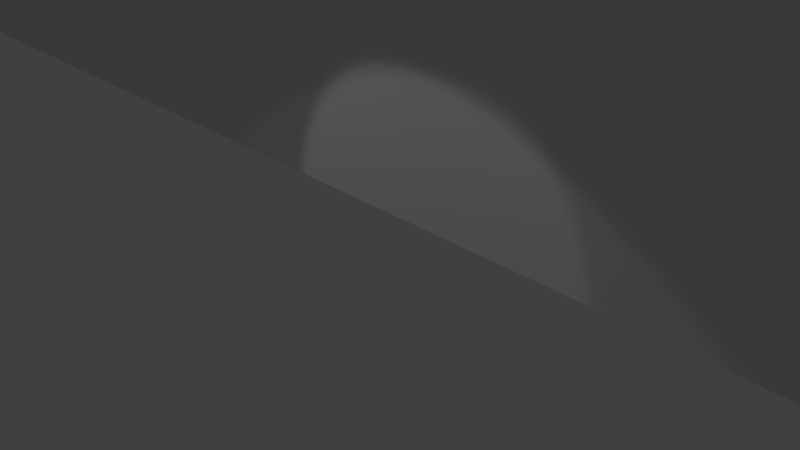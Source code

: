 # Source: End_Room_Base.blend  (saved by Blender 2.79.0; exported with 4.5.12 LTS)
import bpy
from mathutils import Matrix  # noqa: F401  (used for matrix-valued properties, if any)

bpy.ops.wm.read_factory_settings(use_empty=True)
scene = bpy.context.scene
scene.name = 'Scene'

# ---- collections
col_collection_1 = bpy.data.collections.new('Collection 1'); scene.collection.children.link(col_collection_1)

# ---- materials (node trees are filled in below, after node groups)
mat_bricks = bpy.data.materials.new('bricks')
mat_bricks.alpha_threshold = 0.0
mat_bricks.use_transparent_shadow = False
mat_bricks.roughness = 0.5

# ---- material node trees

# ---- world
world_world = bpy.data.worlds.new('World'); scene.world = world_world
world_world.color = (0.05088, 0.05088, 0.05088)
world_world.use_sun_shadow = False
world_world.sun_shadow_jitter_overblur = 0.0
world_world.cycles.sampling_method = 'MANUAL'

# ---- cameras
cam_camera = bpy.data.cameras.new('Camera')
cam_camera.clip_end = 100.0
cam_camera.lens = 35.0
cam_camera.sensor_width = 32.0
cam_camera.sensor_height = 18.0
cam_camera.ortho_scale = 7.314
cam_camera.dof.focus_distance = 0.0
cam_camera.dof.aperture_fstop = 128.0

# ---- lights
light_spot_002 = bpy.data.lights.new('Spot.002', 'SPOT')
light_spot_002.transmission_factor = 0.0
light_spot_002.energy = 50.0
light_spot_002.shadow_buffer_clip_start = 0.5
light_spot_002.shadow_soft_size = 0.1
light_spot_002.shadow_maximum_resolution = 0.006
light_spot_002.use_absolute_resolution = True
light_spot_001 = bpy.data.lights.new('Spot.001', 'SPOT')
light_spot_001.transmission_factor = 0.0
light_spot_001.energy = 100.0
light_spot_001.shadow_buffer_clip_start = 0.5
light_spot_001.shadow_soft_size = 0.1
light_spot_001.shadow_maximum_resolution = 0.006
light_spot_001.use_absolute_resolution = True
light_spot = bpy.data.lights.new('Spot', 'SPOT')
light_spot.transmission_factor = 0.0
light_spot.energy = 50.0
light_spot.shadow_buffer_clip_start = 0.5
light_spot.shadow_soft_size = 0.1
light_spot.shadow_maximum_resolution = 0.006
light_spot.use_absolute_resolution = True

# ---- meshes
me_cube_001 = bpy.data.meshes.new('Cube.001')
me_cube_001.from_pydata([(-19.0, 1.0, 0.0), (-17.0, 1.0, 0.0), (-21.0, 1.0, 0.0), (-15.0, 1.0, 0.0), (-13.0, 1.0, 0.0), (-11.0, 1.0, 0.0), (-9.0, 1.0, 0.0), (-7.0, 1.0, 0.0), (-3.0, 1.0, 0.0), (-1.0, 1.0, 0.0), (9.0, 1.0, 0.0), (7.0, 1.0, 0.0), (5.0, 1.0, 0.0), (3.0, 1.0, 0.0), (-21.0, -1.0, 2.0), (-5.0, 1.0, 0.0), (11.0, 1.0, 0.0), (1.0, 1.0, 0.0), (-21.0, -1.0, 0.0), (13.0, 1.0, 0.0), (-23.0, -1.0, 2.0), (15.0, 1.0, 0.0), (17.0, 1.0, 0.0), (19.0, 1.0, 0.0), (21.0, 1.0, 0.0), (-23.0, -1.0, 0.0), (21.0, -1.0, 0.0), (23.0, -1.0, 0.0), (-21.0, 1.0, 4.0), (21.0, -1.0, 2.0), (23.0, -1.0, 2.0), (-21.0, 1.0, 12.0), (-21.0, 1.0, 2.0), (-19.0, 1.0, 2.0), (-19.0, 1.0, 12.0), (-17.0, 1.0, 2.0), (-15.0, 1.0, 2.0), (-13.0, 1.0, 2.0), (-11.0, 1.0, 2.0), (-9.0, 1.0, 2.0), (-7.0, 1.0, 2.0), (-5.0, 1.0, 2.0), (-3.0, 1.0, 2.0), (-1.0, 1.0, 2.0), (1.0, 1.0, 2.0), (3.0, 1.0, 2.0), (5.0, 1.0, 2.0), (7.0, 1.0, 2.0), (9.0, 1.0, 2.0), (11.0, 1.0, 2.0), (13.0, 1.0, 2.0), (15.0, 1.0, 2.0), (17.0, 1.0, 2.0), (19.0, 1.0, 2.0), (21.0, 1.0, 2.0), (-19.0, 1.0, 4.0), (-21.0, 1.0, 6.0), (-19.0, 1.0, 6.0), (-21.0, 1.0, 8.0), (-19.0, 1.0, 8.0), (-21.0, 1.0, 10.0), (-19.0, 1.0, 10.0), (-21.0, 1.0, 14.0), (-19.0, 1.0, 14.0), (-17.0, 1.0, 26.0), (-15.0, 1.0, 24.0), (-21.0, 1.0, 16.0), (-19.0, 1.0, 16.0), (-21.0, 1.0, 18.0), (-19.0, 1.0, 18.0), (-21.0, 1.0, 20.0), (-19.0, 1.0, 20.0), (-21.0, 1.0, 22.0), (-19.0, 1.0, 22.0), (-21.0, 1.0, 24.0), (-19.0, 1.0, 24.0), (-21.0, 1.0, 26.0), (-19.0, 1.0, 26.0), (-13.0, 1.0, 24.0), (-17.0, 1.0, 24.0), (-15.0, 1.0, 26.0), (-13.0, 1.0, 26.0), (-11.0, 1.0, 24.0), (3.0, 1.0, 26.0), (-9.0, 1.0, 24.0), (-11.0, 1.0, 26.0), (-7.0, 1.0, 24.0), (-9.0, 1.0, 26.0), (-5.0, 1.0, 24.0), (-7.0, 1.0, 26.0), (-3.0, 1.0, 24.0), (-5.0, 1.0, 26.0), (-1.0, 1.0, 24.0), (-3.0, 1.0, 26.0), (1.0, 1.0, 24.0), (-1.0, 1.0, 26.0), (-21.0, -1.0, 4.0), (1.0, 1.0, 26.0), (5.0, 1.0, 24.0), (3.0, 1.0, 24.0), (7.0, 1.0, 24.0), (5.0, 1.0, 26.0), (9.0, 1.0, 24.0), (7.0, 1.0, 26.0), (11.0, 1.0, 24.0), (9.0, 1.0, 26.0), (13.0, 1.0, 24.0), (11.0, 1.0, 26.0), (15.0, 1.0, 24.0), (13.0, 1.0, 26.0), (17.0, 1.0, 24.0), (15.0, 1.0, 26.0), (19.0, 1.0, 24.0), (17.0, 1.0, 26.0), (21.0, 1.0, 24.0), (19.0, 1.0, 26.0), (-23.0, -1.0, 4.0), (21.0, 1.0, 26.0), (19.0, 1.0, 4.0), (21.0, 1.0, 4.0), (19.0, 1.0, 6.0), (21.0, 1.0, 6.0), (19.0, 1.0, 8.0), (21.0, 1.0, 8.0), (19.0, 1.0, 10.0), (21.0, 1.0, 10.0), (19.0, 1.0, 12.0), (21.0, 1.0, 12.0), (19.0, 1.0, 14.0), (21.0, 1.0, 14.0), (19.0, 1.0, 16.0), (21.0, 1.0, 16.0), (19.0, 1.0, 18.0), (21.0, 1.0, 18.0), (19.0, 1.0, 20.0), (21.0, 1.0, 20.0), (19.0, 1.0, 22.0), (21.0, 1.0, 22.0), (21.0, -1.0, 22.0), (-23.0, -1.0, 6.0), (-21.0, -1.0, 6.0), (-23.0, -1.0, 8.0), (-21.0, -1.0, 8.0), (-23.0, -1.0, 10.0), (-21.0, -1.0, 10.0), (-23.0, -1.0, 12.0), (-21.0, -1.0, 12.0), (-23.0, -1.0, 14.0), (-21.0, -1.0, 14.0), (-23.0, -1.0, 16.0), (-21.0, -1.0, 16.0), (-23.0, -1.0, 18.0), (-21.0, -1.0, 18.0), (-23.0, -1.0, 20.0), (-21.0, -1.0, 20.0), (-23.0, -1.0, 22.0), (-21.0, -1.0, 22.0), (-23.0, -1.0, 24.0), (-21.0, -1.0, 24.0), (-23.0, -1.0, 26.0), (-21.0, -1.0, 26.0), (21.0, -1.0, 4.0), (23.0, -1.0, 4.0), (21.0, -1.0, 6.0), (23.0, -1.0, 6.0), (21.0, -1.0, 8.0), (23.0, -1.0, 8.0), (21.0, -1.0, 10.0), (23.0, -1.0, 10.0), (21.0, -1.0, 12.0), (23.0, -1.0, 12.0), (21.0, -1.0, 14.0), (23.0, -1.0, 14.0), (21.0, -1.0, 16.0), (23.0, -1.0, 16.0), (21.0, -1.0, 18.0), (23.0, -1.0, 18.0), (21.0, -1.0, 20.0), (23.0, -1.0, 20.0), (23.0, -1.0, 22.0), (21.0, -1.0, 24.0), (23.0, -1.0, 24.0), (21.0, -1.0, 26.0), (23.0, -1.0, 26.0), (-17.0, 1.0, 22.0), (13.0, 1.0, 4.0), (17.0, 1.0, 18.0), (-15.0, 1.0, 22.0), (-13.0, 1.0, 22.0), (-11.0, 1.0, 22.0), (-9.0, 1.0, 22.0), (-7.0, 1.0, 22.0), (-5.0, 1.0, 22.0), (-3.0, 1.0, 22.0), (-1.0, 1.0, 22.0), (1.0, 1.0, 22.0), (3.0, 1.0, 22.0), (5.0, 1.0, 22.0), (7.0, 1.0, 22.0), (9.0, 1.0, 22.0), (11.0, 1.0, 22.0), (13.0, 1.0, 22.0), (15.0, 1.0, 22.0), (17.0, 1.0, 22.0), (17.0, 1.0, 20.0), (17.0, 1.0, 16.0), (17.0, 1.0, 14.0), (17.0, 1.0, 12.0), (17.0, 1.0, 10.0), (17.0, 1.0, 8.0), (17.0, 1.0, 6.0), (17.0, 1.0, 4.0), (15.0, 1.0, 4.0), (11.0, 1.0, 4.0), (9.0, 1.0, 4.0), (7.0, 1.0, 4.0), (5.0, 1.0, 4.0), (3.0, 1.0, 4.0), (1.0, 1.0, 4.0), (-1.0, 1.0, 4.0), (-3.0, 1.0, 4.0), (-5.0, 1.0, 4.0), (-7.0, 1.0, 4.0), (-9.0, 1.0, 4.0), (-11.0, 1.0, 4.0), (-13.0, 1.0, 4.0), (-13.0, 1.0, 6.0), (-17.0, 1.0, 4.0), (-17.0, 1.0, 6.0), (-11.0, 1.0, 6.0), (-15.0, 1.0, 4.0), (11.0, 1.0, 6.0), (15.0, 1.0, 16.0), (-13.0, 1.0, 20.0), (-17.0, 1.0, 8.0), (-17.0, 1.0, 10.0), (-17.0, 1.0, 12.0), (-17.0, 1.0, 14.0), (-17.0, 1.0, 16.0), (-17.0, 1.0, 18.0), (-17.0, 1.0, 20.0), (-15.0, 1.0, 20.0), (-11.0, 1.0, 20.0), (-9.0, 1.0, 20.0), (-7.0, 1.0, 20.0), (-5.0, 1.0, 20.0), (-3.0, 1.0, 20.0), (-1.0, 1.0, 20.0), (1.0, 1.0, 20.0), (3.0, 1.0, 20.0), (5.0, 1.0, 20.0), (7.0, 1.0, 20.0), (9.0, 1.0, 20.0), (11.0, 1.0, 20.0), (13.0, 1.0, 20.0), (15.0, 1.0, 20.0), (15.0, 1.0, 18.0), (15.0, 1.0, 14.0), (15.0, 1.0, 12.0), (15.0, 1.0, 10.0), (15.0, 1.0, 8.0), (15.0, 1.0, 6.0), (13.0, 1.0, 6.0), (9.0, 1.0, 6.0), (7.0, 1.0, 6.0), (5.0, 1.0, 6.0), (3.0, 1.0, 6.0), (1.0, 1.0, 6.0), (-1.0, 1.0, 6.0), (-3.0, 1.0, 6.0), (-5.0, 1.0, 6.0), (-7.0, 1.0, 6.0), (-9.0, 1.0, 6.0), (-15.0, 1.0, 8.0), (-15.0, 1.0, 6.0), (-15.0, 1.0, 10.0), (-1.0, 1.0, 16.0), (-13.0, 1.0, 8.0), (11.0, 1.0, 16.0), (-11.0, 1.0, 18.0), (-15.0, 1.0, 12.0), (-15.0, 1.0, 14.0), (-15.0, 1.0, 16.0), (-15.0, 1.0, 18.0), (-13.0, 1.0, 18.0), (-9.0, 1.0, 18.0), (-7.0, 1.0, 18.0), (-5.0, 1.0, 18.0), (-3.0, 1.0, 18.0), (-1.0, 1.0, 18.0), (1.0, 1.0, 18.0), (3.0, 1.0, 18.0), (5.0, 1.0, 18.0), (7.0, 1.0, 18.0), (9.0, 1.0, 18.0), (11.0, 1.0, 18.0), (13.0, 1.0, 18.0), (13.0, 1.0, 16.0), (13.0, 1.0, 12.0), (13.0, 1.0, 14.0), (13.0, 1.0, 10.0), (13.0, 1.0, 8.0), (7.0, 1.0, 16.0), (9.0, 1.0, 16.0), (5.0, 1.0, 16.0), (1.0, 1.0, 16.0), (3.0, 1.0, 16.0), (9.0, 1.0, 8.0), (-3.0, 1.0, 16.0), (-5.0, 1.0, 16.0), (-7.0, 1.0, 16.0), (-9.0, 1.0, 16.0), (-11.0, 1.0, 16.0), (-13.0, 1.0, 16.0), (9.0, 1.0, 14.0), (11.0, 1.0, 14.0), (7.0, 1.0, 14.0), (5.0, 1.0, 14.0), (3.0, 1.0, 14.0), (1.0, 1.0, 14.0), (-1.0, 1.0, 14.0), (-3.0, 1.0, 14.0), (-5.0, 1.0, 14.0), (-7.0, 1.0, 14.0), (-9.0, 1.0, 14.0), (-11.0, 1.0, 14.0), (-13.0, 1.0, 14.0), (11.0, 1.0, 10.0), (-11.0, 1.0, 12.0), (-13.0, 1.0, 12.0), (-9.0, 1.0, 12.0), (-7.0, 1.0, 12.0), (-5.0, 1.0, 12.0), (-3.0, 1.0, 12.0), (-1.0, 1.0, 12.0), (1.0, 1.0, 12.0), (3.0, 1.0, 12.0), (5.0, 1.0, 12.0), (7.0, 1.0, 12.0), (9.0, 1.0, 12.0), (11.0, 1.0, 12.0), (11.0, 1.0, 8.0), (7.0, 1.0, 8.0), (9.0, 1.0, 10.0), (5.0, 1.0, 10.0), (7.0, 1.0, 10.0), (3.0, 1.0, 8.0), (3.0, 1.0, 10.0), (1.0, 1.0, 10.0), (-1.0, 1.0, 10.0), (-3.0, 1.0, 10.0), (-5.0, 1.0, 10.0), (-7.0, 1.0, 10.0), (-9.0, 1.0, 10.0), (-11.0, 1.0, 10.0), (-13.0, 1.0, 10.0), (5.0, 1.0, 8.0), (1.0, 1.0, 8.0), (-1.0, 1.0, 8.0), (-3.0, 1.0, 8.0), (-7.0, 1.0, 8.0), (-11.0, 1.0, 8.0), (-23.0, -1.0, 28.0), (-5.0, 1.0, 8.0), (-9.0, 1.0, 8.0), (-19.0, -1.0, 26.0), (-21.0, -1.0, 28.0), (21.0, -1.0, 28.0), (23.0, -1.0, 28.0), (-17.0, -1.0, 26.0), (-19.0, -1.0, 28.0), (-15.0, -1.0, 26.0), (-17.0, -1.0, 28.0), (-13.0, -1.0, 26.0), (-15.0, -1.0, 28.0), (-11.0, -1.0, 26.0), (-13.0, -1.0, 28.0), (-9.0, -1.0, 26.0), (-11.0, -1.0, 28.0), (-7.0, -1.0, 26.0), (-9.0, -1.0, 28.0), (-5.0, -1.0, 26.0), (-7.0, -1.0, 28.0), (-3.0, -1.0, 26.0), (-5.0, -1.0, 28.0), (-1.0, -1.0, 26.0), (-3.0, -1.0, 28.0), (1.0, -1.0, 26.0), (-1.0, -1.0, 28.0), (3.0, -1.0, 26.0), (1.0, -1.0, 28.0), (5.0, -1.0, 26.0), (3.0, -1.0, 28.0), (7.0, -1.0, 26.0), (5.0, -1.0, 28.0), (9.0, -1.0, 26.0), (7.0, -1.0, 28.0), (11.0, -1.0, 26.0), (9.0, -1.0, 28.0), (13.0, -1.0, 26.0), (11.0, -1.0, 28.0), (15.0, -1.0, 26.0), (13.0, -1.0, 28.0), (17.0, -1.0, 26.0), (15.0, -1.0, 28.0), (19.0, -1.0, 26.0), (17.0, -1.0, 28.0), (19.0, -1.0, 28.0)], [], [(18, 14, 20, 25), (27, 30, 29, 26), (0, 33, 32, 2), (1, 35, 33, 0), (3, 36, 35, 1), (4, 37, 36, 3), (5, 38, 37, 4), (6, 39, 38, 5), (7, 40, 39, 6), (15, 41, 40, 7), (8, 42, 41, 15), (9, 43, 42, 8), (17, 44, 43, 9), (13, 45, 44, 17), (12, 46, 45, 13), (11, 47, 46, 12), (10, 48, 47, 11), (16, 49, 48, 10), (19, 50, 49, 16), (21, 51, 50, 19), (22, 52, 51, 21), (23, 53, 52, 22), (24, 54, 53, 23), (33, 55, 28, 32), (55, 57, 56, 28), (57, 59, 58, 56), (59, 61, 60, 58), (34, 63, 62, 31), (63, 67, 66, 62), (67, 69, 68, 66), (69, 71, 70, 68), (71, 73, 72, 70), (73, 75, 74, 72), (75, 77, 76, 74), (61, 34, 31, 60), (79, 64, 77, 75), (78, 81, 80, 65), (82, 85, 81, 78), (84, 87, 85, 82), (86, 89, 87, 84), (88, 91, 89, 86), (90, 93, 91, 88), (92, 95, 93, 90), (94, 97, 95, 92), (65, 80, 64, 79), (99, 83, 97, 94), (98, 101, 83, 99), (100, 103, 101, 98), (102, 105, 103, 100), (104, 107, 105, 102), (106, 109, 107, 104), (108, 111, 109, 106), (110, 113, 111, 108), (112, 115, 113, 110), (114, 117, 115, 112), (54, 119, 118, 53), (119, 121, 120, 118), (121, 123, 122, 120), (123, 125, 124, 122), (125, 127, 126, 124), (127, 129, 128, 126), (129, 131, 130, 128), (131, 133, 132, 130), (133, 135, 134, 132), (135, 137, 136, 134), (137, 114, 112, 136), (14, 96, 116, 20), (96, 140, 139, 116), (140, 142, 141, 139), (142, 144, 143, 141), (144, 146, 145, 143), (146, 148, 147, 145), (148, 150, 149, 147), (150, 152, 151, 149), (152, 154, 153, 151), (154, 156, 155, 153), (156, 158, 157, 155), (158, 160, 159, 157), (30, 162, 161, 29), (162, 164, 163, 161), (164, 166, 165, 163), (166, 168, 167, 165), (168, 170, 169, 167), (170, 172, 171, 169), (172, 174, 173, 171), (174, 176, 175, 173), (176, 178, 177, 175), (178, 179, 138, 177), (179, 181, 180, 138), (181, 183, 182, 180), (18, 2, 32, 14), (14, 32, 28, 96), (96, 28, 56, 140), (140, 56, 58, 142), (142, 58, 60, 144), (144, 60, 31, 146), (146, 31, 62, 148), (148, 62, 66, 150), (150, 66, 68, 152), (152, 68, 70, 154), (154, 70, 72, 156), (156, 72, 74, 158), (158, 74, 76, 160), (26, 29, 54, 24), (29, 161, 119, 54), (161, 163, 121, 119), (163, 165, 123, 121), (165, 167, 125, 123), (167, 169, 127, 125), (169, 171, 129, 127), (171, 173, 131, 129), (173, 175, 133, 131), (175, 177, 135, 133), (177, 138, 137, 135), (138, 180, 114, 137), (180, 182, 117, 114), (184, 79, 75, 73), (187, 65, 79, 184), (188, 78, 65, 187), (189, 82, 78, 188), (190, 84, 82, 189), (191, 86, 84, 190), (192, 88, 86, 191), (193, 90, 88, 192), (194, 92, 90, 193), (195, 94, 92, 194), (196, 99, 94, 195), (197, 98, 99, 196), (198, 100, 98, 197), (199, 102, 100, 198), (200, 104, 102, 199), (201, 106, 104, 200), (202, 108, 106, 201), (203, 110, 108, 202), (136, 112, 110, 203), (134, 136, 203, 204), (132, 134, 204, 186), (130, 132, 186, 205), (128, 130, 205, 206), (126, 128, 206, 207), (124, 126, 207, 208), (122, 124, 208, 209), (120, 122, 209, 210), (118, 120, 210, 211), (53, 118, 211, 52), (52, 211, 212, 51), (51, 212, 185, 50), (50, 185, 213, 49), (49, 213, 214, 48), (48, 214, 215, 47), (47, 215, 216, 46), (46, 216, 217, 45), (45, 217, 218, 44), (44, 218, 219, 43), (43, 219, 220, 42), (42, 220, 221, 41), (41, 221, 222, 40), (40, 222, 223, 39), (39, 223, 224, 38), (38, 224, 225, 37), (224, 229, 226, 225), (37, 225, 230, 36), (36, 230, 227, 35), (35, 227, 55, 33), (227, 228, 57, 55), (228, 234, 59, 57), (234, 235, 61, 59), (235, 236, 34, 61), (236, 237, 63, 34), (237, 238, 67, 63), (238, 239, 69, 67), (239, 240, 71, 69), (240, 184, 73, 71), (241, 187, 184, 240), (233, 188, 187, 241), (242, 189, 188, 233), (243, 190, 189, 242), (244, 191, 190, 243), (245, 192, 191, 244), (246, 193, 192, 245), (247, 194, 193, 246), (248, 195, 194, 247), (249, 196, 195, 248), (250, 197, 196, 249), (251, 198, 197, 250), (252, 199, 198, 251), (253, 200, 199, 252), (254, 201, 200, 253), (255, 202, 201, 254), (204, 203, 202, 255), (186, 204, 255, 256), (205, 186, 256, 232), (206, 205, 232, 257), (207, 206, 257, 258), (208, 207, 258, 259), (209, 208, 259, 260), (210, 209, 260, 261), (211, 210, 261, 212), (212, 261, 262, 185), (185, 262, 231, 213), (213, 231, 263, 214), (214, 263, 264, 215), (215, 264, 265, 216), (216, 265, 266, 217), (217, 266, 267, 218), (218, 267, 268, 219), (219, 268, 269, 220), (220, 269, 270, 221), (221, 270, 271, 222), (222, 271, 272, 223), (223, 272, 229, 224), (225, 226, 274, 230), (226, 277, 273, 274), (230, 274, 228, 227), (274, 273, 234, 228), (273, 275, 235, 234), (275, 280, 236, 235), (280, 281, 237, 236), (281, 282, 238, 237), (282, 283, 239, 238), (283, 241, 240, 239), (284, 233, 241, 283), (279, 242, 233, 284), (285, 243, 242, 279), (286, 244, 243, 285), (287, 245, 244, 286), (288, 246, 245, 287), (289, 247, 246, 288), (290, 248, 247, 289), (291, 249, 248, 290), (292, 250, 249, 291), (293, 251, 250, 292), (294, 252, 251, 293), (295, 253, 252, 294), (296, 254, 253, 295), (297, 296, 295, 278), (232, 256, 296, 297), (257, 232, 297, 299), (258, 257, 299, 298), (259, 258, 298, 300), (260, 259, 300, 301), (261, 260, 301, 262), (256, 255, 254, 296), (278, 295, 294, 303), (303, 294, 293, 302), (302, 293, 292, 304), (306, 291, 290, 305), (305, 290, 289, 276), (276, 289, 288, 308), (308, 288, 287, 309), (309, 287, 286, 310), (310, 286, 285, 311), (311, 285, 279, 312), (312, 279, 284, 313), (313, 284, 283, 282), (304, 292, 291, 306), (299, 297, 278, 315), (315, 278, 303, 314), (314, 303, 302, 316), (316, 302, 304, 317), (317, 304, 306, 318), (318, 306, 305, 319), (319, 305, 276, 320), (320, 276, 308, 321), (321, 308, 309, 322), (322, 309, 310, 323), (323, 310, 311, 324), (324, 311, 312, 325), (325, 312, 313, 326), (326, 313, 282, 281), (329, 326, 281, 280), (328, 325, 326, 329), (330, 324, 325, 328), (331, 323, 324, 330), (332, 322, 323, 331), (333, 321, 322, 332), (334, 320, 321, 333), (335, 319, 320, 334), (336, 318, 319, 335), (337, 317, 318, 336), (338, 316, 317, 337), (339, 314, 316, 338), (340, 315, 314, 339), (298, 299, 315, 340), (301, 300, 327, 341), (341, 327, 343, 307), (307, 343, 345, 342), (345, 338, 337, 344), (344, 337, 336, 347), (347, 336, 335, 348), (348, 335, 334, 349), (349, 334, 333, 350), (350, 333, 332, 351), (351, 332, 331, 352), (352, 331, 330, 353), (353, 330, 328, 354), (354, 328, 329, 355), (355, 329, 280, 275), (343, 339, 338, 345), (327, 340, 339, 343), (300, 298, 340, 327), (262, 301, 341, 231), (231, 341, 307, 263), (263, 307, 342, 264), (264, 342, 356, 265), (265, 356, 346, 266), (266, 346, 357, 267), (267, 357, 358, 268), (268, 358, 359, 269), (270, 363, 360, 271), (271, 360, 364, 272), (272, 364, 361, 229), (229, 361, 277, 226), (361, 354, 355, 277), (277, 355, 275, 273), (364, 353, 354, 361), (360, 352, 353, 364), (359, 350, 351, 363), (358, 349, 350, 359), (357, 348, 349, 358), (346, 347, 348, 357), (356, 344, 347, 346), (342, 345, 344, 356), (363, 351, 352, 360), (269, 359, 363, 270), (160, 159, 362, 366), (183, 182, 367, 368), (365, 160, 366, 370), (369, 365, 370, 372), (371, 369, 372, 374), (373, 371, 374, 376), (375, 373, 376, 378), (377, 375, 378, 380), (379, 377, 380, 382), (381, 379, 382, 384), (383, 381, 384, 386), (385, 383, 386, 388), (387, 385, 388, 390), (389, 387, 390, 392), (391, 389, 392, 394), (393, 391, 394, 396), (395, 393, 396, 398), (397, 395, 398, 400), (399, 397, 400, 402), (401, 399, 402, 404), (403, 401, 404, 406), (405, 403, 406, 407), (182, 405, 407, 367), (76, 160, 365, 77), (77, 365, 369, 64), (64, 369, 371, 80), (80, 371, 373, 81), (81, 373, 375, 85), (85, 375, 377, 87), (87, 377, 379, 89), (89, 379, 381, 91), (91, 381, 383, 93), (93, 383, 385, 95), (95, 385, 387, 97), (97, 387, 389, 83), (83, 389, 391, 101), (101, 391, 393, 103), (103, 393, 395, 105), (105, 395, 397, 107), (107, 397, 399, 109), (109, 399, 401, 111), (111, 401, 403, 113), (113, 403, 405, 115), (115, 405, 182, 117)])
_uv = me_cube_001.uv_layers.new(name='UVMap')
_uv.uv.foreach_set('vector', [0.006062, 0.8012, 0.006062, 0.9939, 0.1988, 0.9939, 0.1988, 0.8012, 0.006062, 0.8012, 0.006062, 0.9939, 0.1988, 0.9939, 0.1988, 0.8012, 0.4037, 0.8012, 0.4037, 0.9939, 0.5963, 0.9939, 0.5963, 0.8012, 0.4037, 0.8012, 0.4037, 0.9939, 0.5963, 0.9939, 0.5963, 0.8012, 0.4037, 0.8012, 0.4037, 0.9939, 0.5963, 0.9939, 0.5963, 0.8012, 0.4037, 0.8012, 0.4037, 0.9939, 0.5963, 0.9939, 0.5963, 0.8012, 0.4037, 0.8012, 0.4037, 0.9939, 0.5963, 0.9939, 0.5963, 0.8012, 0.4037, 0.8012, 0.4037, 0.9939, 0.5963, 0.9939, 0.5963, 0.8012, 0.4037, 0.8012, 0.4037, 0.9939, 0.5963, 0.9939, 0.5963, 0.8012, 0.4037, 0.8012, 0.4037, 0.9939, 0.5963, 0.9939, 0.5963, 0.8012, 0.4037, 0.8012, 0.4037, 0.9939, 0.5963, 0.9939, 0.5963, 0.8012, 0.4037, 0.8012, 0.4037, 0.9939, 0.5963, 0.9939, 0.5963, 0.8012, 0.4037, 0.8012, 0.4037, 0.9939, 0.5963, 0.9939, 0.5963, 0.8012, 0.4037, 0.8012, 0.4037, 0.9939, 0.5963, 0.9939, 0.5963, 0.8012, 0.4037, 0.8012, 0.4037, 0.9939, 0.5963, 0.9939, 0.5963, 0.8012, 0.4037, 0.8012, 0.4037, 0.9939, 0.5963, 0.9939, 0.5963, 0.8012, 0.4037, 0.8012, 0.4037, 0.9939, 0.5963, 0.9939, 0.5963, 0.8012, 0.4037, 0.8012, 0.4037, 0.9939, 0.5963, 0.9939, 0.5963, 0.8012, 0.4037, 0.8012, 0.4037, 0.9939, 0.5963, 0.9939, 0.5963, 0.8012, 0.4037, 0.8012, 0.4037, 0.9939, 0.5963, 0.9939, 0.5963, 0.8012, 0.4037, 0.8012, 0.4037, 0.9939, 0.5963, 0.9939, 0.5963, 0.8012, 0.4037, 0.8012, 0.4037, 0.9939, 0.5963, 0.9939, 0.5963, 0.8012, 0.4037, 0.8012, 0.4037, 0.9939, 0.5963, 0.9939, 0.5963, 0.8012, 0.4037, 0.8012, 0.4037, 0.9939, 0.5963, 0.9939, 0.5963, 0.8012, 0.4037, 0.8012, 0.4037, 0.9939, 0.5963, 0.9939, 0.5963, 0.8012, 0.4037, 0.8012, 0.4037, 0.9939, 0.5963, 0.9939, 0.5963, 0.8012, 0.4037, 0.8012, 0.4037, 0.9939, 0.5963, 0.9939, 0.5963, 0.8012, 0.4037, 0.8012, 0.4037, 0.9939, 0.5963, 0.9939, 0.5963, 0.8012, 0.4037, 0.8012, 0.4037, 0.9939, 0.5963, 0.9939, 0.5963, 0.8012, 0.4037, 0.8012, 0.4037, 0.9939, 0.5963, 0.9939, 0.5963, 0.8012, 0.4037, 0.8012, 0.4037, 0.9939, 0.5963, 0.9939, 0.5963, 0.8012, 0.4037, 0.8012, 0.4037, 0.9939, 0.5963, 0.9939, 0.5963, 0.8012, 0.4037, 0.8012, 0.4037, 0.9939, 0.5963, 0.9939, 0.5963, 0.8012, 0.4037, 0.8012, 0.4037, 0.9939, 0.5963, 0.9939, 0.5963, 0.8012, 0.4037, 0.8012, 0.4037, 0.9939, 0.5963, 0.9939, 0.5963, 0.8012, 0.4037, 0.8012, 0.4037, 0.9939, 0.5963, 0.9939, 0.5963, 0.8012, 0.4037, 0.8012, 0.4037, 0.9939, 0.5963, 0.9939, 0.5963, 0.8012, 0.4037, 0.8012, 0.4037, 0.9939, 0.5963, 0.9939, 0.5963, 0.8012, 0.4037, 0.8012, 0.4037, 0.9939, 0.5963, 0.9939, 0.5963, 0.8012, 0.4037, 0.8012, 0.4037, 0.9939, 0.5963, 0.9939, 0.5963, 0.8012, 0.4037, 0.8012, 0.4037, 0.9939, 0.5963, 0.9939, 0.5963, 0.8012, 0.4037, 0.8012, 0.4037, 0.9939, 0.5963, 0.9939, 0.5963, 0.8012, 0.4037, 0.8012, 0.4037, 0.9939, 0.5963, 0.9939, 0.5963, 0.8012, 0.4037, 0.8012, 0.4037, 0.9939, 0.5963, 0.9939, 0.5963, 0.8012, 0.4037, 0.8012, 0.4037, 0.9939, 0.5963, 0.9939, 0.5963, 0.8012, 0.4037, 0.8012, 0.4037, 0.9939, 0.5963, 0.9939, 0.5963, 0.8012, 0.4037, 0.8012, 0.4037, 0.9939, 0.5963, 0.9939, 0.5963, 0.8012, 0.4037, 0.8012, 0.4037, 0.9939, 0.5963, 0.9939, 0.5963, 0.8012, 0.4037, 0.8012, 0.4037, 0.9939, 0.5963, 0.9939, 0.5963, 0.8012, 0.4037, 0.8012, 0.4037, 0.9939, 0.5963, 0.9939, 0.5963, 0.8012, 0.4037, 0.8012, 0.4037, 0.9939, 0.5963, 0.9939, 0.5963, 0.8012, 0.4037, 0.8012, 0.4037, 0.9939, 0.5963, 0.9939, 0.5963, 0.8012, 0.4037, 0.8012, 0.4037, 0.9939, 0.5963, 0.9939, 0.5963, 0.8012, 0.4037, 0.8012, 0.4037, 0.9939, 0.5963, 0.9939, 0.5963, 0.8012, 0.4037, 0.8012, 0.4037, 0.9939, 0.5963, 0.9939, 0.5963, 0.8012, 0.4037, 0.8012, 0.4037, 0.9939, 0.5963, 0.9939, 0.5963, 0.8012, 0.4037, 0.8012, 0.4037, 0.9939, 0.5963, 0.9939, 0.5963, 0.8012, 0.4037, 0.8012, 0.4037, 0.9939, 0.5963, 0.9939, 0.5963, 0.8012, 0.4037, 0.8012, 0.4037, 0.9939, 0.5963, 0.9939, 0.5963, 0.8012, 0.4037, 0.8012, 0.4037, 0.9939, 0.5963, 0.9939, 0.5963, 0.8012, 0.4037, 0.8012, 0.4037, 0.9939, 0.5963, 0.9939, 0.5963, 0.8012, 0.4037, 0.8012, 0.4037, 0.9939, 0.5963, 0.9939, 0.5963, 0.8012, 0.4037, 0.8012, 0.4037, 0.9939, 0.5963, 0.9939, 0.5963, 0.8012, 0.4037, 0.8012, 0.4037, 0.9939, 0.5963, 0.9939, 0.5963, 0.8012, 0.4037, 0.8012, 0.4037, 0.9939, 0.5963, 0.9939, 0.5963, 0.8012, 0.4037, 0.8012, 0.4037, 0.9939, 0.5963, 0.9939, 0.5963, 0.8012, 0.006062, 0.8012, 0.006062, 0.9939, 0.1988, 0.9939, 0.1988, 0.8012, 0.006062, 0.8012, 0.006062, 0.9939, 0.1988, 0.9939, 0.1988, 0.8012, 0.006062, 0.8012, 0.006062, 0.9939, 0.1988, 0.9939, 0.1988, 0.8012, 0.006062, 0.8012, 0.006062, 0.9939, 0.1988, 0.9939, 0.1988, 0.8012, 0.006062, 0.8012, 0.006062, 0.9939, 0.1988, 0.9939, 0.1988, 0.8012, 0.006062, 0.8012, 0.006062, 0.9939, 0.1988, 0.9939, 0.1988, 0.8012, 0.006062, 0.8012, 0.006062, 0.9939, 0.1988, 0.9939, 0.1988, 0.8012, 0.006062, 0.8012, 0.006062, 0.9939, 0.1988, 0.9939, 0.1988, 0.8012, 0.006062, 0.8012, 0.006062, 0.9939, 0.1988, 0.9939, 0.1988, 0.8012, 0.006062, 0.8012, 0.006062, 0.9939, 0.1988, 0.9939, 0.1988, 0.8012, 0.006062, 0.8012, 0.006062, 0.9939, 0.1988, 0.9939, 0.1988, 0.8012, 0.006062, 0.8012, 0.006062, 0.9939, 0.1988, 0.9939, 0.1988, 0.8012, 0.006062, 0.8012, 0.006062, 0.9939, 0.1988, 0.9939, 0.1988, 0.8012, 0.006062, 0.8012, 0.006062, 0.9939, 0.1988, 0.9939, 0.1988, 0.8012, 0.006062, 0.8012, 0.006062, 0.9939, 0.1988, 0.9939, 0.1988, 0.8012, 0.006062, 0.8012, 0.006062, 0.9939, 0.1988, 0.9939, 0.1988, 0.8012, 0.006062, 0.8012, 0.006062, 0.9939, 0.1988, 0.9939, 0.1988, 0.8012, 0.006062, 0.8012, 0.006062, 0.9939, 0.1988, 0.9939, 0.1988, 0.8012, 0.006062, 0.8012, 0.006062, 0.9939, 0.1988, 0.9939, 0.1988, 0.8012, 0.006062, 0.8012, 0.006062, 0.9939, 0.1988, 0.9939, 0.1988, 0.8012, 0.006062, 0.8012, 0.006062, 0.9939, 0.1988, 0.9939, 0.1988, 0.8012, 0.006062, 0.8012, 0.006062, 0.9939, 0.1988, 0.9939, 0.1988, 0.8012, 0.006062, 0.8012, 0.006062, 0.9939, 0.1988, 0.9939, 0.1988, 0.8012, 0.006062, 0.8012, 0.006062, 0.9939, 0.1988, 0.9939, 0.1988, 0.8012, 0.006062, 0.8012, 0.1988, 0.8012, 0.1988, 0.9939, 0.006062, 0.9939, 0.006062, 0.8012, 0.1988, 0.8012, 0.1988, 0.9939, 0.006062, 0.9939, 0.006062, 0.8012, 0.1988, 0.8012, 0.1988, 0.9939, 0.006062, 0.9939, 0.006062, 0.8012, 0.1988, 0.8012, 0.1988, 0.9939, 0.006062, 0.9939, 0.006062, 0.8012, 0.1988, 0.8012, 0.1988, 0.9939, 0.006062, 0.9939, 0.006062, 0.8012, 0.1988, 0.8012, 0.1988, 0.9939, 0.006062, 0.9939, 0.006062, 0.8012, 0.1988, 0.8012, 0.1988, 0.9939, 0.006062, 0.9939, 0.006062, 0.8012, 0.1988, 0.8012, 0.1988, 0.9939, 0.006062, 0.9939, 0.006062, 0.8012, 0.1988, 0.8012, 0.1988, 0.9939, 0.006062, 0.9939, 0.006062, 0.8012, 0.1988, 0.8012, 0.1988, 0.9939, 0.006062, 0.9939, 0.006062, 0.8012, 0.1988, 0.8012, 0.1988, 0.9939, 0.006062, 0.9939, 0.006062, 0.8012, 0.1988, 0.8012, 0.1988, 0.9939, 0.006062, 0.9939, 0.006062, 0.8012, 0.1988, 0.8012, 0.1988, 0.9939, 0.006062, 0.9939, 0.006062, 0.8012, 0.006062, 0.9939, 0.1988, 0.9939, 0.1988, 0.8012, 0.006062, 0.8012, 0.006062, 0.9939, 0.1988, 0.9939, 0.1988, 0.8012, 0.006062, 0.8012, 0.006062, 0.9939, 0.1988, 0.9939, 0.1988, 0.8012, 0.006062, 0.8012, 0.006062, 0.9939, 0.1988, 0.9939, 0.1988, 0.8012, 0.006062, 0.8012, 0.006062, 0.9939, 0.1988, 0.9939, 0.1988, 0.8012, 0.006062, 0.8012, 0.006062, 0.9939, 0.1988, 0.9939, 0.1988, 0.8012, 0.006062, 0.8012, 0.006062, 0.9939, 0.1988, 0.9939, 0.1988, 0.8012, 0.006062, 0.8012, 0.006062, 0.9939, 0.1988, 0.9939, 0.1988, 0.8012, 0.006062, 0.8012, 0.006062, 0.9939, 0.1988, 0.9939, 0.1988, 0.8012, 0.006062, 0.8012, 0.006062, 0.9939, 0.1988, 0.9939, 0.1988, 0.8012, 0.006062, 0.8012, 0.006062, 0.9939, 0.1988, 0.9939, 0.1988, 0.8012, 0.006062, 0.8012, 0.006062, 0.9939, 0.1988, 0.9939, 0.1988, 0.8012, 0.006062, 0.8012, 0.006062, 0.9939, 0.1988, 0.9939, 0.1988, 0.8012, 0.4037, 0.8012, 0.4037, 0.9939, 0.5963, 0.9939, 0.5963, 0.8012, 0.4037, 0.8012, 0.4037, 0.9939, 0.5963, 0.9939, 0.5963, 0.8012, 0.4037, 0.8012, 0.4037, 0.9939, 0.5963, 0.9939, 0.5963, 0.8012, 0.4037, 0.8012, 0.4037, 0.9939, 0.5963, 0.9939, 0.5963, 0.8012, 0.4037, 0.8012, 0.4037, 0.9939, 0.5963, 0.9939, 0.5963, 0.8012, 0.4037, 0.8012, 0.4037, 0.9939, 0.5963, 0.9939, 0.5963, 0.8012, 0.4037, 0.8012, 0.4037, 0.9939, 0.5963, 0.9939, 0.5963, 0.8012, 0.4037, 0.8012, 0.4037, 0.9939, 0.5963, 0.9939, 0.5963, 0.8012, 0.4037, 0.8012, 0.4037, 0.9939, 0.5963, 0.9939, 0.5963, 0.8012, 0.4037, 0.8012, 0.4037, 0.9939, 0.5963, 0.9939, 0.5963, 0.8012, 0.4037, 0.8012, 0.4037, 0.9939, 0.5963, 0.9939, 0.5963, 0.8012, 0.4037, 0.8012, 0.4037, 0.9939, 0.5963, 0.9939, 0.5963, 0.8012, 0.4037, 0.8012, 0.4037, 0.9939, 0.5963, 0.9939, 0.5963, 0.8012, 0.4037, 0.8012, 0.4037, 0.9939, 0.5963, 0.9939, 0.5963, 0.8012, 0.4037, 0.8012, 0.4037, 0.9939, 0.5963, 0.9939, 0.5963, 0.8012, 0.4037, 0.8012, 0.4037, 0.9939, 0.5963, 0.9939, 0.5963, 0.8012, 0.4037, 0.8012, 0.4037, 0.9939, 0.5963, 0.9939, 0.5963, 0.8012, 0.4037, 0.8012, 0.4037, 0.9939, 0.5963, 0.9939, 0.5963, 0.8012, 0.4037, 0.8012, 0.4037, 0.9939, 0.5963, 0.9939, 0.5963, 0.8012, 0.4037, 0.8012, 0.4037, 0.9939, 0.5963, 0.9939, 0.5963, 0.8012, 0.4037, 0.8012, 0.4037, 0.9939, 0.5963, 0.9939, 0.5963, 0.8012, 0.4037, 0.8012, 0.4037, 0.9939, 0.5963, 0.9939, 0.5963, 0.8012, 0.4037, 0.8012, 0.4037, 0.9939, 0.5963, 0.9939, 0.5963, 0.8012, 0.4037, 0.8012, 0.4037, 0.9939, 0.5963, 0.9939, 0.5963, 0.8012, 0.4037, 0.8012, 0.4037, 0.9939, 0.5963, 0.9939, 0.5963, 0.8012, 0.4037, 0.8012, 0.4037, 0.9939, 0.5963, 0.9939, 0.5963, 0.8012, 0.4037, 0.8012, 0.4037, 0.9939, 0.5963, 0.9939, 0.5963, 0.8012, 0.4037, 0.8012, 0.4037, 0.9939, 0.5963, 0.9939, 0.5963, 0.8012, 0.4037, 0.8012, 0.4037, 0.9939, 0.5963, 0.9939, 0.5963, 0.8012, 0.4037, 0.8012, 0.4037, 0.9939, 0.5963, 0.9939, 0.5963, 0.8012, 0.4037, 0.8012, 0.4037, 0.9939, 0.5963, 0.9939, 0.5963, 0.8012, 0.4037, 0.8012, 0.4037, 0.9939, 0.5963, 0.9939, 0.5963, 0.8012, 0.4037, 0.8012, 0.4037, 0.9939, 0.5963, 0.9939, 0.5963, 0.8012, 0.4037, 0.8012, 0.4037, 0.9939, 0.5963, 0.9939, 0.5963, 0.8012, 0.4037, 0.8012, 0.4037, 0.9939, 0.5963, 0.9939, 0.5963, 0.8012, 0.4037, 0.8012, 0.4037, 0.9939, 0.5963, 0.9939, 0.5963, 0.8012, 0.4037, 0.8012, 0.4037, 0.9939, 0.5963, 0.9939, 0.5963, 0.8012, 0.4037, 0.8012, 0.4037, 0.9939, 0.5963, 0.9939, 0.5963, 0.8012, 0.4037, 0.8012, 0.4037, 0.9939, 0.5963, 0.9939, 0.5963, 0.8012, 0.4037, 0.8012, 0.4037, 0.9939, 0.5963, 0.9939, 0.5963, 0.8012, 0.4037, 0.8012, 0.4037, 0.9939, 0.5963, 0.9939, 0.5963, 0.8012, 0.4037, 0.8012, 0.4037, 0.9939, 0.5963, 0.9939, 0.5963, 0.8012, 0.4037, 0.8012, 0.4037, 0.9939, 0.5963, 0.9939, 0.5963, 0.8012, 0.4037, 0.8012, 0.4037, 0.9939, 0.5963, 0.9939, 0.5963, 0.8012, 0.4037, 0.8012, 0.4037, 0.9939, 0.5963, 0.9939, 0.5963, 0.8012, 0.4037, 0.8012, 0.4037, 0.9939, 0.5963, 0.9939, 0.5963, 0.8012, 0.4037, 0.8012, 0.4037, 0.9939, 0.5963, 0.9939, 0.5963, 0.8012, 0.4037, 0.8012, 0.4037, 0.9939, 0.5963, 0.9939, 0.5963, 0.8012, 0.4037, 0.8012, 0.4037, 0.9939, 0.5963, 0.9939, 0.5963, 0.8012, 0.4037, 0.8012, 0.4037, 0.9939, 0.5963, 0.9939, 0.5963, 0.8012, 0.4037, 0.8012, 0.4037, 0.9939, 0.5963, 0.9939, 0.5963, 0.8012, 0.4037, 0.8012, 0.4037, 0.9939, 0.5963, 0.9939, 0.5963, 0.8012, 0.4037, 0.8012, 0.4037, 0.9939, 0.5963, 0.9939, 0.5963, 0.8012, 0.4037, 0.8012, 0.4037, 0.9939, 0.5963, 0.9939, 0.5963, 0.8012, 0.4037, 0.8012, 0.4037, 0.9939, 0.5963, 0.9939, 0.5963, 0.8012, 0.4037, 0.8012, 0.4037, 0.9939, 0.5963, 0.9939, 0.5963, 0.8012, 0.4037, 0.8012, 0.4037, 0.9939, 0.5963, 0.9939, 0.5963, 0.8012, 0.4037, 0.8012, 0.4037, 0.9939, 0.5963, 0.9939, 0.5963, 0.8012, 0.4037, 0.8012, 0.4037, 0.9939, 0.5963, 0.9939, 0.5963, 0.8012, 0.4037, 0.8012, 0.4037, 0.9939, 0.5963, 0.9939, 0.5963, 0.8012, 0.4037, 0.8012, 0.4037, 0.9939, 0.5963, 0.9939, 0.5963, 0.8012, 0.4037, 0.8012, 0.4037, 0.9939, 0.5963, 0.9939, 0.5963, 0.8012, 0.4037, 0.8012, 0.4037, 0.9939, 0.5963, 0.9939, 0.5963, 0.8012, 0.4037, 0.8012, 0.4037, 0.9939, 0.5963, 0.9939, 0.5963, 0.8012, 0.4037, 0.8012, 0.4037, 0.9939, 0.5963, 0.9939, 0.5963, 0.8012, 0.4037, 0.8012, 0.4037, 0.9939, 0.5963, 0.9939, 0.5963, 0.8012, 0.4037, 0.8012, 0.4037, 0.9939, 0.5963, 0.9939, 0.5963, 0.8012, 0.4037, 0.8012, 0.4037, 0.9939, 0.5963, 0.9939, 0.5963, 0.8012, 0.4037, 0.8012, 0.4037, 0.9939, 0.5963, 0.9939, 0.5963, 0.8012, 0.4037, 0.8012, 0.4037, 0.9939, 0.5963, 0.9939, 0.5963, 0.8012, 0.4037, 0.8012, 0.4037, 0.9939, 0.5963, 0.9939, 0.5963, 0.8012, 0.4037, 0.8012, 0.4037, 0.9939, 0.5963, 0.9939, 0.5963, 0.8012, 0.4037, 0.8012, 0.4037, 0.9939, 0.5963, 0.9939, 0.5963, 0.8012, 0.4037, 0.8012, 0.4037, 0.9939, 0.5963, 0.9939, 0.5963, 0.8012, 0.4037, 0.8012, 0.4037, 0.9939, 0.5963, 0.9939, 0.5963, 0.8012, 0.4037, 0.8012, 0.4037, 0.9939, 0.5963, 0.9939, 0.5963, 0.8012, 0.4037, 0.8012, 0.4037, 0.9939, 0.5963, 0.9939, 0.5963, 0.8012, 0.4037, 0.8012, 0.4037, 0.9939, 0.5963, 0.9939, 0.5963, 0.8012, 0.4037, 0.8012, 0.4037, 0.9939, 0.5963, 0.9939, 0.5963, 0.8012, 0.4037, 0.8012, 0.4037, 0.9939, 0.5963, 0.9939, 0.5963, 0.8012, 0.4037, 0.8012, 0.4037, 0.9939, 0.5963, 0.9939, 0.5963, 0.8012, 0.4037, 0.8012, 0.4037, 0.9939, 0.5963, 0.9939, 0.5963, 0.8012, 0.4037, 0.8012, 0.4037, 0.9939, 0.5963, 0.9939, 0.5963, 0.8012, 0.4037, 0.8012, 0.4037, 0.9939, 0.5963, 0.9939, 0.5963, 0.8012, 0.4037, 0.8012, 0.4037, 0.9939, 0.5963, 0.9939, 0.5963, 0.8012, 0.4037, 0.8012, 0.4037, 0.9939, 0.5963, 0.9939, 0.5963, 0.8012, 0.4037, 0.8012, 0.4037, 0.9939, 0.5963, 0.9939, 0.5963, 0.8012, 0.4037, 0.8012, 0.4037, 0.9939, 0.5963, 0.9939, 0.5963, 0.8012, 0.4037, 0.8012, 0.4037, 0.9939, 0.5963, 0.9939, 0.5963, 0.8012, 0.4037, 0.8012, 0.4037, 0.9939, 0.5963, 0.9939, 0.5963, 0.8012, 0.4037, 0.8012, 0.4037, 0.9939, 0.5963, 0.9939, 0.5963, 0.8012, 0.4037, 0.8012, 0.4037, 0.9939, 0.5963, 0.9939, 0.5963, 0.8012, 0.4037, 0.8012, 0.4037, 0.9939, 0.5963, 0.9939, 0.5963, 0.8012, 0.4037, 0.8012, 0.4037, 0.9939, 0.5963, 0.9939, 0.5963, 0.8012, 0.4037, 0.8012, 0.4037, 0.9939, 0.5963, 0.9939, 0.5963, 0.8012, 0.4037, 0.8012, 0.4037, 0.9939, 0.5963, 0.9939, 0.5963, 0.8012, 0.4037, 0.8012, 0.4037, 0.9939, 0.5963, 0.9939, 0.5963, 0.8012, 0.4037, 0.8012, 0.4037, 0.9939, 0.5963, 0.9939, 0.5963, 0.8012, 0.4037, 0.8012, 0.4037, 0.9939, 0.5963, 0.9939, 0.5963, 0.8012, 0.4037, 0.8012, 0.4037, 0.9939, 0.5963, 0.9939, 0.5963, 0.8012, 0.4037, 0.8012, 0.4037, 0.9939, 0.5963, 0.9939, 0.5963, 0.8012, 0.4037, 0.8012, 0.4037, 0.9939, 0.5963, 0.9939, 0.5963, 0.8012, 0.4037, 0.8012, 0.4037, 0.9939, 0.5963, 0.9939, 0.5963, 0.8012, 0.4037, 0.8012, 0.4037, 0.9939, 0.5963, 0.9939, 0.5963, 0.8012, 0.4037, 0.8012, 0.4037, 0.9939, 0.5963, 0.9939, 0.5963, 0.8012, 0.4037, 0.8012, 0.4037, 0.9939, 0.5963, 0.9939, 0.5963, 0.8012, 0.4037, 0.8012, 0.4037, 0.9939, 0.5963, 0.9939, 0.5963, 0.8012, 0.4037, 0.8012, 0.4037, 0.9939, 0.5963, 0.9939, 0.5963, 0.8012, 0.4037, 0.8012, 0.4037, 0.9939, 0.5963, 0.9939, 0.5963, 0.8012, 0.4037, 0.8012, 0.4037, 0.9939, 0.5963, 0.9939, 0.5963, 0.8012, 0.4037, 0.8012, 0.4037, 0.9939, 0.5963, 0.9939, 0.5963, 0.8012, 0.4037, 0.8012, 0.4037, 0.9939, 0.5963, 0.9939, 0.5963, 0.8012, 0.4037, 0.8012, 0.4037, 0.9939, 0.5963, 0.9939, 0.5963, 0.8012, 0.4037, 0.8012, 0.4037, 0.9939, 0.5963, 0.9939, 0.5963, 0.8012, 0.4037, 0.8012, 0.4037, 0.9939, 0.5963, 0.9939, 0.5963, 0.8012, 0.4037, 0.8012, 0.4037, 0.9939, 0.5963, 0.9939, 0.5963, 0.8012, 0.4037, 0.8012, 0.4037, 0.9939, 0.5963, 0.9939, 0.5963, 0.8012, 0.4037, 0.8012, 0.4037, 0.9939, 0.5963, 0.9939, 0.5963, 0.8012, 0.4037, 0.8012, 0.4037, 0.9939, 0.5963, 0.9939, 0.5963, 0.8012, 0.4037, 0.8012, 0.4037, 0.9939, 0.5963, 0.9939, 0.5963, 0.8012, 0.4037, 0.8012, 0.4037, 0.9939, 0.5963, 0.9939, 0.5963, 0.8012, 0.4037, 0.8012, 0.4037, 0.9939, 0.5963, 0.9939, 0.5963, 0.8012, 0.4037, 0.8012, 0.4037, 0.9939, 0.5963, 0.9939, 0.5963, 0.8012, 0.4037, 0.8012, 0.4037, 0.9939, 0.5963, 0.9939, 0.5963, 0.8012, 0.4037, 0.8012, 0.4037, 0.9939, 0.5963, 0.9939, 0.5963, 0.8012, 0.4037, 0.8012, 0.4037, 0.9939, 0.5963, 0.9939, 0.5963, 0.8012, 0.4037, 0.8012, 0.4037, 0.9939, 0.5963, 0.9939, 0.5963, 0.8012, 0.4037, 0.8012, 0.4037, 0.9939, 0.5963, 0.9939, 0.5963, 0.8012, 0.4037, 0.8012, 0.4037, 0.9939, 0.5963, 0.9939, 0.5963, 0.8012, 0.4037, 0.8012, 0.4037, 0.9939, 0.5963, 0.9939, 0.5963, 0.8012, 0.4037, 0.8012, 0.4037, 0.9939, 0.5963, 0.9939, 0.5963, 0.8012, 0.4037, 0.8012, 0.4037, 0.9939, 0.5963, 0.9939, 0.5963, 0.8012, 0.4037, 0.8012, 0.4037, 0.9939, 0.5963, 0.9939, 0.5963, 0.8012, 0.4037, 0.8012, 0.4037, 0.9939, 0.5963, 0.9939, 0.5963, 0.8012, 0.4037, 0.8012, 0.4037, 0.9939, 0.5963, 0.9939, 0.5963, 0.8012, 0.4037, 0.8012, 0.4037, 0.9939, 0.5963, 0.9939, 0.5963, 0.8012, 0.4037, 0.8012, 0.4037, 0.9939, 0.5963, 0.9939, 0.5963, 0.8012, 0.4037, 0.8012, 0.4037, 0.9939, 0.5963, 0.9939, 0.5963, 0.8012, 0.4037, 0.8012, 0.4037, 0.9939, 0.5963, 0.9939, 0.5963, 0.8012, 0.4037, 0.8012, 0.4037, 0.9939, 0.5963, 0.9939, 0.5963, 0.8012, 0.4037, 0.8012, 0.4037, 0.9939, 0.5963, 0.9939, 0.5963, 0.8012, 0.4037, 0.8012, 0.4037, 0.9939, 0.5963, 0.9939, 0.5963, 0.8012, 0.4037, 0.8012, 0.4037, 0.9939, 0.5963, 0.9939, 0.5963, 0.8012, 0.4037, 0.8012, 0.4037, 0.9939, 0.5963, 0.9939, 0.5963, 0.8012, 0.4037, 0.8012, 0.4037, 0.9939, 0.5963, 0.9939, 0.5963, 0.8012, 0.4037, 0.8012, 0.4037, 0.9939, 0.5963, 0.9939, 0.5963, 0.8012, 0.4037, 0.8012, 0.4037, 0.9939, 0.5963, 0.9939, 0.5963, 0.8012, 0.4037, 0.8012, 0.4037, 0.9939, 0.5963, 0.9939, 0.5963, 0.8012, 0.4037, 0.8012, 0.4037, 0.9939, 0.5963, 0.9939, 0.5963, 0.8012, 0.4037, 0.8012, 0.4037, 0.9939, 0.5963, 0.9939, 0.5963, 0.8012, 0.4037, 0.8012, 0.4037, 0.9939, 0.5963, 0.9939, 0.5963, 0.8012, 0.4037, 0.8012, 0.4037, 0.9939, 0.5963, 0.9939, 0.5963, 0.8012, 0.4037, 0.8012, 0.4037, 0.9939, 0.5963, 0.9939, 0.5963, 0.8012, 0.4037, 0.8012, 0.4037, 0.9939, 0.5963, 0.9939, 0.5963, 0.8012, 0.4037, 0.8012, 0.4037, 0.9939, 0.5963, 0.9939, 0.5963, 0.8012, 0.4037, 0.8012, 0.4037, 0.9939, 0.5963, 0.9939, 0.5963, 0.8012, 0.4037, 0.8012, 0.4037, 0.9939, 0.5963, 0.9939, 0.5963, 0.8012, 0.4037, 0.8012, 0.4037, 0.9939, 0.5963, 0.9939, 0.5963, 0.8012, 0.4037, 0.8012, 0.4037, 0.9939, 0.5963, 0.9939, 0.5963, 0.8012, 0.4037, 0.8012, 0.4037, 0.9939, 0.5963, 0.9939, 0.5963, 0.8012, 0.4037, 0.8012, 0.4037, 0.9939, 0.5963, 0.9939, 0.5963, 0.8012, 0.4037, 0.8012, 0.4037, 0.9939, 0.5963, 0.9939, 0.5963, 0.8012, 0.4037, 0.8012, 0.4037, 0.9939, 0.5963, 0.9939, 0.5963, 0.8012, 0.4037, 0.8012, 0.4037, 0.9939, 0.5963, 0.9939, 0.5963, 0.8012, 0.4037, 0.8012, 0.4037, 0.9939, 0.5963, 0.9939, 0.5963, 0.8012, 0.4037, 0.8012, 0.4037, 0.9939, 0.5963, 0.9939, 0.5963, 0.8012, 0.4037, 0.8012, 0.4037, 0.9939, 0.5963, 0.9939, 0.5963, 0.8012, 0.4037, 0.8012, 0.4037, 0.9939, 0.5963, 0.9939, 0.5963, 0.8012, 0.4037, 0.8012, 0.4037, 0.9939, 0.5963, 0.9939, 0.5963, 0.8012, 0.4037, 0.8012, 0.4037, 0.9939, 0.5963, 0.9939, 0.5963, 0.8012, 0.4037, 0.8012, 0.4037, 0.9939, 0.5963, 0.9939, 0.5963, 0.8012, 0.4037, 0.8012, 0.4037, 0.9939, 0.5963, 0.9939, 0.5963, 0.8012, 0.4037, 0.8012, 0.4037, 0.9939, 0.5963, 0.9939, 0.5963, 0.8012, 0.4037, 0.8012, 0.4037, 0.9939, 0.5963, 0.9939, 0.5963, 0.8012, 0.4037, 0.8012, 0.4037, 0.9939, 0.5963, 0.9939, 0.5963, 0.8012, 0.4037, 0.8012, 0.4037, 0.9939, 0.5963, 0.9939, 0.5963, 0.8012, 0.4037, 0.8012, 0.4037, 0.9939, 0.5963, 0.9939, 0.5963, 0.8012, 0.4037, 0.8012, 0.4037, 0.9939, 0.5963, 0.9939, 0.5963, 0.8012, 0.4037, 0.8012, 0.4037, 0.9939, 0.5963, 0.9939, 0.5963, 0.8012, 0.4037, 0.8012, 0.4037, 0.9939, 0.5963, 0.9939, 0.5963, 0.8012, 0.4037, 0.8012, 0.4037, 0.9939, 0.5963, 0.9939, 0.5963, 0.8012, 0.4037, 0.8012, 0.4037, 0.9939, 0.5963, 0.9939, 0.5963, 0.8012, 0.4037, 0.8012, 0.4037, 0.9939, 0.5963, 0.9939, 0.5963, 0.8012, 0.4037, 0.8012, 0.4037, 0.9939, 0.5963, 0.9939, 0.5963, 0.8012, 0.4037, 0.8012, 0.4037, 0.9939, 0.5963, 0.9939, 0.5963, 0.8012, 0.4037, 0.8012, 0.4037, 0.9939, 0.5963, 0.9939, 0.5963, 0.8012, 0.4037, 0.8012, 0.4037, 0.9939, 0.5963, 0.9939, 0.5963, 0.8012, 0.4037, 0.8012, 0.4037, 0.9939, 0.5963, 0.9939, 0.5963, 0.8012, 0.4037, 0.8012, 0.4037, 0.9939, 0.5963, 0.9939, 0.5963, 0.8012, 0.4037, 0.8012, 0.4037, 0.9939, 0.5963, 0.9939, 0.5963, 0.8012, 0.4037, 0.8012, 0.4037, 0.9939, 0.5963, 0.9939, 0.5963, 0.8012, 0.4037, 0.8012, 0.4037, 0.9939, 0.5963, 0.9939, 0.5963, 0.8012, 0.4037, 0.8012, 0.4037, 0.9939, 0.5963, 0.9939, 0.5963, 0.8012, 0.4037, 0.8012, 0.4037, 0.9939, 0.5963, 0.9939, 0.5963, 0.8012, 0.4037, 0.8012, 0.4037, 0.9939, 0.5963, 0.9939, 0.5963, 0.8012, 0.4037, 0.8012, 0.4037, 0.9939, 0.5963, 0.9939, 0.5963, 0.8012, 0.4037, 0.8012, 0.4037, 0.9939, 0.5963, 0.9939, 0.5963, 0.8012, 0.4037, 0.8012, 0.4037, 0.9939, 0.5963, 0.9939, 0.5963, 0.8012, 0.4037, 0.8012, 0.4037, 0.9939, 0.5963, 0.9939, 0.5963, 0.8012, 0.4037, 0.8012, 0.4037, 0.9939, 0.5963, 0.9939, 0.5963, 0.8012, 0.4037, 0.8012, 0.4037, 0.9939, 0.5963, 0.9939, 0.5963, 0.8012, 0.4037, 0.8012, 0.4037, 0.9939, 0.5963, 0.9939, 0.5963, 0.8012, 0.4037, 0.8012, 0.4037, 0.9939, 0.5963, 0.9939, 0.5963, 0.8012, 0.4037, 0.8012, 0.4037, 0.9939, 0.5963, 0.9939, 0.5963, 0.8012, 0.4037, 0.8012, 0.4037, 0.9939, 0.5963, 0.9939, 0.5963, 0.8012, 0.4037, 0.8012, 0.4037, 0.9939, 0.5963, 0.9939, 0.5963, 0.8012, 0.4037, 0.8012, 0.4037, 0.9939, 0.5963, 0.9939, 0.5963, 0.8012, 0.4037, 0.8012, 0.4037, 0.9939, 0.5963, 0.9939, 0.5963, 0.8012, 0.4037, 0.8012, 0.4037, 0.9939, 0.5963, 0.9939, 0.5963, 0.8012, 0.006062, 0.8012, 0.1988, 0.8012, 0.1988, 0.9939, 0.006062, 0.9939, 0.006062, 0.8012, 0.1988, 0.8012, 0.1988, 0.9939, 0.006062, 0.9939, 0.006062, 0.8012, 0.1988, 0.8012, 0.1988, 0.9939, 0.006062, 0.9939, 0.006062, 0.8012, 0.1988, 0.8012, 0.1988, 0.9939, 0.006062, 0.9939, 0.006062, 0.8012, 0.1988, 0.8012, 0.1988, 0.9939, 0.006062, 0.9939, 0.006062, 0.8012, 0.1988, 0.8012, 0.1988, 0.9939, 0.006062, 0.9939, 0.006062, 0.8012, 0.1988, 0.8012, 0.1988, 0.9939, 0.006062, 0.9939, 0.006062, 0.8012, 0.1988, 0.8012, 0.1988, 0.9939, 0.006062, 0.9939, 0.006062, 0.8012, 0.1988, 0.8012, 0.1988, 0.9939, 0.006062, 0.9939, 0.006062, 0.8012, 0.1988, 0.8012, 0.1988, 0.9939, 0.006062, 0.9939, 0.006062, 0.8012, 0.1988, 0.8012, 0.1988, 0.9939, 0.006062, 0.9939, 0.006062, 0.8012, 0.1988, 0.8012, 0.1988, 0.9939, 0.006062, 0.9939, 0.006062, 0.8012, 0.1988, 0.8012, 0.1988, 0.9939, 0.006062, 0.9939, 0.006062, 0.8012, 0.1988, 0.8012, 0.1988, 0.9939, 0.006062, 0.9939, 0.006062, 0.8012, 0.1988, 0.8012, 0.1988, 0.9939, 0.006062, 0.9939, 0.006062, 0.8012, 0.1988, 0.8012, 0.1988, 0.9939, 0.006062, 0.9939, 0.006062, 0.8012, 0.1988, 0.8012, 0.1988, 0.9939, 0.006062, 0.9939, 0.006062, 0.8012, 0.1988, 0.8012, 0.1988, 0.9939, 0.006062, 0.9939, 0.006062, 0.8012, 0.1988, 0.8012, 0.1988, 0.9939, 0.006062, 0.9939, 0.006062, 0.8012, 0.1988, 0.8012, 0.1988, 0.9939, 0.006062, 0.9939, 0.006062, 0.8012, 0.1988, 0.8012, 0.1988, 0.9939, 0.006062, 0.9939, 0.006062, 0.8012, 0.1988, 0.8012, 0.1988, 0.9939, 0.006062, 0.9939, 0.006062, 0.8012, 0.1988, 0.8012, 0.1988, 0.9939, 0.006062, 0.9939, 0.8012, 0.8012, 0.9939, 0.8012, 0.9939, 0.9939, 0.8012, 0.9939, 0.8012, 0.8012, 0.9939, 0.8012, 0.9939, 0.9939, 0.8012, 0.9939, 0.8012, 0.8012, 0.9939, 0.8012, 0.9939, 0.9939, 0.8012, 0.9939, 0.8012, 0.8012, 0.9939, 0.8012, 0.9939, 0.9939, 0.8012, 0.9939, 0.8012, 0.8012, 0.9939, 0.8012, 0.9939, 0.9939, 0.8012, 0.9939, 0.8012, 0.8012, 0.9939, 0.8012, 0.9939, 0.9939, 0.8012, 0.9939, 0.8012, 0.8012, 0.9939, 0.8012, 0.9939, 0.9939, 0.8012, 0.9939, 0.8012, 0.8012, 0.9939, 0.8012, 0.9939, 0.9939, 0.8012, 0.9939, 0.8012, 0.8012, 0.9939, 0.8012, 0.9939, 0.9939, 0.8012, 0.9939, 0.8012, 0.8012, 0.9939, 0.8012, 0.9939, 0.9939, 0.8012, 0.9939, 0.8012, 0.8012, 0.9939, 0.8012, 0.9939, 0.9939, 0.8012, 0.9939, 0.8012, 0.8012, 0.9939, 0.8012, 0.9939, 0.9939, 0.8012, 0.9939, 0.8012, 0.8012, 0.9939, 0.8012, 0.9939, 0.9939, 0.8012, 0.9939, 0.8012, 0.8012, 0.9939, 0.8012, 0.9939, 0.9939, 0.8012, 0.9939, 0.8012, 0.8012, 0.9939, 0.8012, 0.9939, 0.9939, 0.8012, 0.9939, 0.8012, 0.8012, 0.9939, 0.8012, 0.9939, 0.9939, 0.8012, 0.9939, 0.8012, 0.8012, 0.9939, 0.8012, 0.9939, 0.9939, 0.8012, 0.9939, 0.8012, 0.8012, 0.9939, 0.8012, 0.9939, 0.9939, 0.8012, 0.9939, 0.8012, 0.8012, 0.9939, 0.8012, 0.9939, 0.9939, 0.8012, 0.9939, 0.8012, 0.8012, 0.9939, 0.8012, 0.9939, 0.9939, 0.8012, 0.9939, 0.8012, 0.8012, 0.9939, 0.8012, 0.9939, 0.9939, 0.8012, 0.9939])
me_cube_001.materials.append(mat_bricks)
me_cube_001.use_remesh_preserve_volume = False
me_cube_001.use_remesh_preserve_attributes = False
me_cube_001.use_mirror_vertex_groups = False
me_cube_001.update()

# ---- objects
ob_cube = bpy.data.objects.new('Cube', me_cube_001)
ob_spot_002 = bpy.data.objects.new('Spot.002', light_spot_002)
ob_spot_001 = bpy.data.objects.new('Spot.001', light_spot_001)
ob_spot = bpy.data.objects.new('Spot', light_spot)
ob_camera = bpy.data.objects.new('Camera', cam_camera)

# ---- transforms, parenting, visibility, modifiers, constraints
ob_cube.location = (0.0, 0.0, 0.0)
ob_cube.lineart.crease_threshold = 0.0
ob_spot_002.location = (-4.0, 4.0, 5.0)
ob_spot_002.rotation_euler = (0.7854, -0.0, -2.356)
ob_spot_002.lineart.crease_threshold = 0.0
ob_spot_001.location = (-4.0, -4.0, 5.0)
ob_spot_001.rotation_euler = (0.7854, -0.0, -0.7854)
ob_spot_001.lineart.crease_threshold = 0.0
ob_spot.location = (4.0, -4.0, 5.0)
ob_spot.rotation_euler = (0.7854, -0.0, 0.7854)
ob_spot.lineart.crease_threshold = 0.0
ob_camera.location = (7.481, -6.508, 5.344)
ob_camera.rotation_euler = (1.109, 0.0, 0.8149)
ob_camera.lock_rotations_4d = False
ob_camera.empty_display_type = 'ARROWS'
ob_camera.color = (0.0, 0.0, 0.0, 0.0)
ob_camera.display_type = 'WIRE'
ob_camera.lineart.crease_threshold = 0.0

# ---- collection membership
col_collection_1.objects.link(ob_cube)
col_collection_1.objects.link(ob_spot_002)
col_collection_1.objects.link(ob_spot_001)
col_collection_1.objects.link(ob_spot)
col_collection_1.objects.link(ob_camera)

# ---- scene / render settings (as saved in the file)
scene.camera = ob_camera
scene.frame_start = 1; scene.frame_end = 250; scene.frame_set(1)
scene.render.engine = 'BLENDER_EEVEE_NEXT'
scene.render.resolution_percentage = 50
scene.render.dither_intensity = 0.0
scene.cycles.use_denoising = False
scene.cycles.samples = 128
scene.cycles.sampling_pattern = 'TABULATED_SOBOL'
scene.cycles.use_adaptive_sampling = False
scene.cycles.use_light_tree = False
scene.cycles.blur_glossy = 0.0
scene.cycles.sample_clamp_indirect = 0.0
scene.view_settings.view_transform = 'Standard'
bpy.context.view_layer.update()
